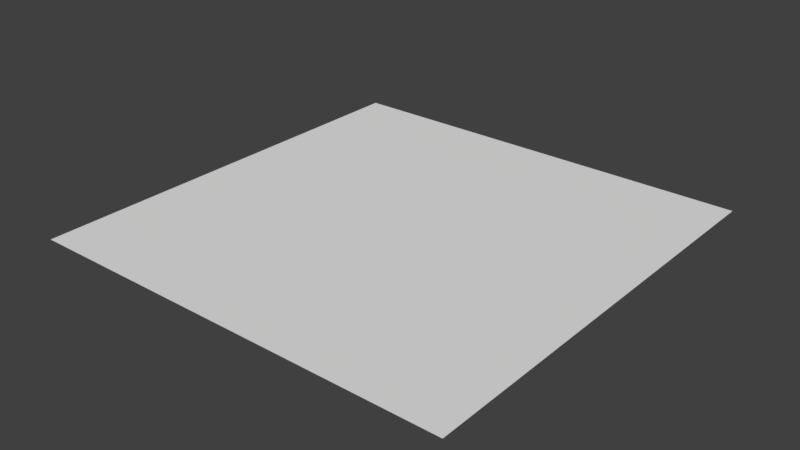 # Source: GroundPlane.blend  (saved by Blender 2.77.0; exported with 4.5.12 LTS)
import bpy
from mathutils import Matrix  # noqa: F401  (used for matrix-valued properties, if any)

bpy.ops.wm.read_factory_settings(use_empty=True)
scene = bpy.context.scene
scene.name = 'Scene'

# ---- collections
col_collection_1 = bpy.data.collections.new('Collection 1'); scene.collection.children.link(col_collection_1)

# ---- materials (node trees are filled in below, after node groups)
mat_material = bpy.data.materials.new('Material')
mat_material.alpha_threshold = 0.0
mat_material.use_transparent_shadow = False
mat_material.roughness = 0.5
mat_material.line_color = (0.0, 0.0, 0.0, 1.0)

# ---- material node trees

# ---- world
world_world = bpy.data.worlds.new('World'); scene.world = world_world
world_world.color = (0.05088, 0.05088, 0.05088)
world_world.use_sun_shadow = False
world_world.sun_shadow_jitter_overblur = 0.0
world_world.cycles.sampling_method = 'MANUAL'

# ---- meshes
me_cube = bpy.data.meshes.new('Cube')
me_cube.from_pydata([(1.0, -1.0, 5.96e-08), (2.086e-07, -1.0, -1.192e-07), (1.0, 5.762e-08, 3.576e-07), (5.96e-08, 5.762e-08, 5.96e-08)], [], [(1, 3, 2, 0)])
_uv = me_cube.uv_layers.new(name='UVMap')
_uv.uv.foreach_set('vector', [0.0001002, 0.9999, 9.998e-05, 0.0001, 0.9999, 9.998e-05, 0.9999, 0.9999])
me_cube.materials.append(mat_material)
me_cube.use_remesh_preserve_volume = False
me_cube.use_remesh_preserve_attributes = False
me_cube.use_mirror_vertex_groups = False
me_cube.update()

# ---- objects
ob_cube = bpy.data.objects.new('Cube', me_cube)

# ---- transforms, parenting, visibility, modifiers, constraints
ob_cube.location = (0.0, 0.0, 0.0)
ob_cube.rotation_euler = (3.142, 0.0, 0.0)
ob_cube.lock_rotations_4d = False
ob_cube.empty_display_type = 'ARROWS'
ob_cube.lineart.crease_threshold = 0.0

# ---- collection membership
col_collection_1.objects.link(ob_cube)

# ---- scene / render settings (as saved in the file)
scene.frame_start = 1; scene.frame_end = 250; scene.frame_set(1)
scene.render.engine = 'BLENDER_EEVEE_NEXT'
scene.render.resolution_percentage = 50
scene.render.dither_intensity = 0.0
scene.cycles.use_denoising = False
scene.cycles.samples = 128
scene.cycles.sampling_pattern = 'TABULATED_SOBOL'
scene.cycles.light_sampling_threshold = 0.0
scene.cycles.use_adaptive_sampling = False
scene.cycles.use_light_tree = False
scene.cycles.blur_glossy = 0.0
scene.cycles.sample_clamp_indirect = 0.0
scene.view_settings.view_transform = 'Standard'
bpy.context.view_layer.update()

# ---- added for rendering (the .blend has no active camera and no usable light): camera, sun
cam_auto = bpy.data.cameras.new('AutoCamera')
cam_auto.lens = 50.0
cam_auto.sensor_width = 36.0
cam_auto.clip_end = 1000.0
ob_auto_camera = bpy.data.objects.new('AutoCamera', cam_auto)
scene.collection.objects.link(ob_auto_camera)
ob_auto_camera.location = (1.80847, -1.07016, 1.04677)
ob_auto_camera.rotation_euler = (1.09748, -7.21219e-08, 0.694738)
scene.camera = ob_auto_camera
light_auto_sun = bpy.data.lights.new('AutoSun', 'SUN')
light_auto_sun.energy = 3.0
light_auto_sun.angle = 0.0523599
ob_auto_sun = bpy.data.objects.new('AutoSun', light_auto_sun)
scene.collection.objects.link(ob_auto_sun)
ob_auto_sun.rotation_euler = (0.872665, 0.174533, 0.523599)
bpy.context.view_layer.update()
